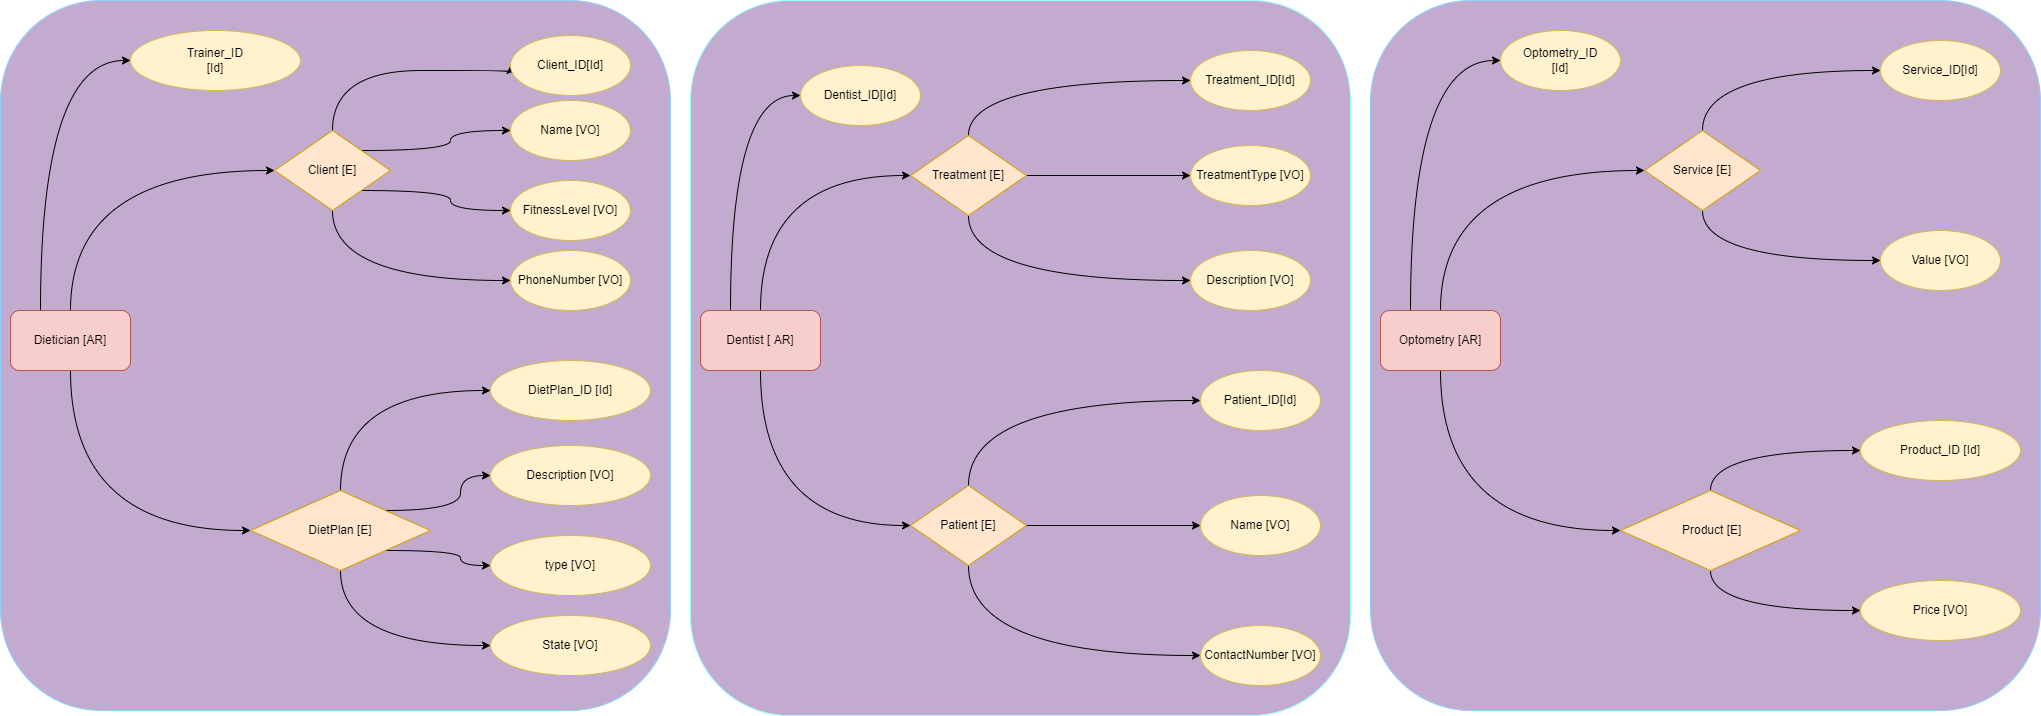

The diagram above was exported from draw.io. Its source (the exported page's mxGraphModel, read from the mxfile embedded in the PNG):
<mxGraphModel dx="2147" dy="474" grid="1" gridSize="10" guides="1" tooltips="1" connect="1" arrows="1" fold="1" page="1" pageScale="1" pageWidth="827" pageHeight="1169" math="0" shadow="0">
  <root>
    <mxCell id="-ZrJTjYsVQfm-xBjWlmg-0" />
    <mxCell id="-ZrJTjYsVQfm-xBjWlmg-1" parent="-ZrJTjYsVQfm-xBjWlmg-0" />
    <mxCell id="sVCwnbpzoc6H6X5lK1ae-0" value="" style="rounded=1;whiteSpace=wrap;html=1;direction=south;fillColor=#C3ABD0;strokeColor=#8CD1FF;fontColor=#333333;" parent="-ZrJTjYsVQfm-xBjWlmg-1" vertex="1">
      <mxGeometry x="660" y="150" width="670" height="710" as="geometry" />
    </mxCell>
    <mxCell id="-ZrJTjYsVQfm-xBjWlmg-37" value="" style="rounded=1;whiteSpace=wrap;html=1;direction=south;fillColor=#C3ABD0;strokeColor=#99FFFF;fontColor=#333333;" parent="-ZrJTjYsVQfm-xBjWlmg-1" vertex="1">
      <mxGeometry x="-20" y="150" width="660" height="715" as="geometry" />
    </mxCell>
    <mxCell id="-ZrJTjYsVQfm-xBjWlmg-23" style="edgeStyle=orthogonalEdgeStyle;curved=1;orthogonalLoop=1;jettySize=auto;html=1;exitX=0.5;exitY=0;exitDx=0;exitDy=0;entryX=0;entryY=0.5;entryDx=0;entryDy=0;" parent="-ZrJTjYsVQfm-xBjWlmg-1" source="-ZrJTjYsVQfm-xBjWlmg-2" target="-ZrJTjYsVQfm-xBjWlmg-3" edge="1">
      <mxGeometry relative="1" as="geometry" />
    </mxCell>
    <mxCell id="-ZrJTjYsVQfm-xBjWlmg-24" style="edgeStyle=orthogonalEdgeStyle;curved=1;orthogonalLoop=1;jettySize=auto;html=1;entryX=0;entryY=0.5;entryDx=0;entryDy=0;exitX=0.5;exitY=1;exitDx=0;exitDy=0;" parent="-ZrJTjYsVQfm-xBjWlmg-1" source="-ZrJTjYsVQfm-xBjWlmg-2" target="-ZrJTjYsVQfm-xBjWlmg-5" edge="1">
      <mxGeometry relative="1" as="geometry" />
    </mxCell>
    <mxCell id="-ZrJTjYsVQfm-xBjWlmg-72" style="edgeStyle=orthogonalEdgeStyle;curved=1;orthogonalLoop=1;jettySize=auto;html=1;exitX=0.25;exitY=0;exitDx=0;exitDy=0;entryX=0;entryY=0.5;entryDx=0;entryDy=0;" parent="-ZrJTjYsVQfm-xBjWlmg-1" source="-ZrJTjYsVQfm-xBjWlmg-2" target="-ZrJTjYsVQfm-xBjWlmg-71" edge="1">
      <mxGeometry relative="1" as="geometry" />
    </mxCell>
    <mxCell id="-ZrJTjYsVQfm-xBjWlmg-2" value="Dentist [ AR]" style="rounded=1;whiteSpace=wrap;html=1;fillColor=#f8cecc;strokeColor=#b85450;" parent="-ZrJTjYsVQfm-xBjWlmg-1" vertex="1">
      <mxGeometry x="-10" y="460" width="120" height="60" as="geometry" />
    </mxCell>
    <mxCell id="-ZrJTjYsVQfm-xBjWlmg-29" style="edgeStyle=orthogonalEdgeStyle;curved=1;orthogonalLoop=1;jettySize=auto;html=1;exitX=0.5;exitY=0;exitDx=0;exitDy=0;entryX=0;entryY=0.5;entryDx=0;entryDy=0;" parent="-ZrJTjYsVQfm-xBjWlmg-1" source="-ZrJTjYsVQfm-xBjWlmg-3" target="-ZrJTjYsVQfm-xBjWlmg-16" edge="1">
      <mxGeometry relative="1" as="geometry" />
    </mxCell>
    <mxCell id="eyTWQhsz3zIfWNdgYiLD-8" style="edgeStyle=orthogonalEdgeStyle;curved=1;rounded=0;orthogonalLoop=1;jettySize=auto;html=1;exitX=1;exitY=0.5;exitDx=0;exitDy=0;entryX=0;entryY=0.5;entryDx=0;entryDy=0;" parent="-ZrJTjYsVQfm-xBjWlmg-1" source="-ZrJTjYsVQfm-xBjWlmg-3" target="-ZrJTjYsVQfm-xBjWlmg-14" edge="1">
      <mxGeometry relative="1" as="geometry" />
    </mxCell>
    <mxCell id="eyTWQhsz3zIfWNdgYiLD-9" style="edgeStyle=orthogonalEdgeStyle;curved=1;rounded=0;orthogonalLoop=1;jettySize=auto;html=1;exitX=0.5;exitY=1;exitDx=0;exitDy=0;entryX=0;entryY=0.5;entryDx=0;entryDy=0;" parent="-ZrJTjYsVQfm-xBjWlmg-1" source="-ZrJTjYsVQfm-xBjWlmg-3" target="xZiSbZBuFw1bV8pRf2Mg-0" edge="1">
      <mxGeometry relative="1" as="geometry" />
    </mxCell>
    <mxCell id="-ZrJTjYsVQfm-xBjWlmg-3" value="Treatment [E]" style="rhombus;whiteSpace=wrap;html=1;fillColor=#ffe6cc;strokeColor=#d79b00;" parent="-ZrJTjYsVQfm-xBjWlmg-1" vertex="1">
      <mxGeometry x="200" y="285" width="116" height="80" as="geometry" />
    </mxCell>
    <mxCell id="eyTWQhsz3zIfWNdgYiLD-11" style="edgeStyle=orthogonalEdgeStyle;curved=1;rounded=0;orthogonalLoop=1;jettySize=auto;html=1;exitX=0.5;exitY=0;exitDx=0;exitDy=0;entryX=0;entryY=0.5;entryDx=0;entryDy=0;" parent="-ZrJTjYsVQfm-xBjWlmg-1" source="-ZrJTjYsVQfm-xBjWlmg-5" target="qgKCuVZeWQlUsFsr9aJ--1" edge="1">
      <mxGeometry relative="1" as="geometry" />
    </mxCell>
    <mxCell id="eyTWQhsz3zIfWNdgYiLD-12" style="edgeStyle=orthogonalEdgeStyle;curved=1;rounded=0;orthogonalLoop=1;jettySize=auto;html=1;exitX=1;exitY=0.5;exitDx=0;exitDy=0;entryX=0;entryY=0.5;entryDx=0;entryDy=0;" parent="-ZrJTjYsVQfm-xBjWlmg-1" source="-ZrJTjYsVQfm-xBjWlmg-5" target="-ZrJTjYsVQfm-xBjWlmg-18" edge="1">
      <mxGeometry relative="1" as="geometry" />
    </mxCell>
    <mxCell id="eyTWQhsz3zIfWNdgYiLD-14" style="edgeStyle=orthogonalEdgeStyle;curved=1;rounded=0;orthogonalLoop=1;jettySize=auto;html=1;exitX=0.5;exitY=1;exitDx=0;exitDy=0;entryX=0;entryY=0.5;entryDx=0;entryDy=0;" parent="-ZrJTjYsVQfm-xBjWlmg-1" source="-ZrJTjYsVQfm-xBjWlmg-5" target="C9Ypb5HqJfrOj7Qionbp-0" edge="1">
      <mxGeometry relative="1" as="geometry" />
    </mxCell>
    <mxCell id="-ZrJTjYsVQfm-xBjWlmg-5" value="Patient [E]" style="rhombus;whiteSpace=wrap;html=1;fillColor=#ffe6cc;strokeColor=#d79b00;" parent="-ZrJTjYsVQfm-xBjWlmg-1" vertex="1">
      <mxGeometry x="200" y="635" width="116" height="80" as="geometry" />
    </mxCell>
    <mxCell id="-ZrJTjYsVQfm-xBjWlmg-14" value="TreatmentType [VO]" style="ellipse;whiteSpace=wrap;html=1;fillColor=#fff2cc;strokeColor=#d6b656;" parent="-ZrJTjYsVQfm-xBjWlmg-1" vertex="1">
      <mxGeometry x="480" y="295" width="120" height="60" as="geometry" />
    </mxCell>
    <mxCell id="-ZrJTjYsVQfm-xBjWlmg-16" value="Treatment_ID[Id]" style="ellipse;whiteSpace=wrap;html=1;fillColor=#fff2cc;strokeColor=#d6b656;" parent="-ZrJTjYsVQfm-xBjWlmg-1" vertex="1">
      <mxGeometry x="480" y="200" width="120" height="60" as="geometry" />
    </mxCell>
    <mxCell id="-ZrJTjYsVQfm-xBjWlmg-18" value="Name [VO]" style="ellipse;whiteSpace=wrap;html=1;fillColor=#fff2cc;strokeColor=#d6b656;" parent="-ZrJTjYsVQfm-xBjWlmg-1" vertex="1">
      <mxGeometry x="490" y="645" width="120" height="60" as="geometry" />
    </mxCell>
    <mxCell id="-ZrJTjYsVQfm-xBjWlmg-39" style="edgeStyle=orthogonalEdgeStyle;curved=1;orthogonalLoop=1;jettySize=auto;html=1;exitX=0.5;exitY=0;exitDx=0;exitDy=0;entryX=0;entryY=0.5;entryDx=0;entryDy=0;" parent="-ZrJTjYsVQfm-xBjWlmg-1" source="-ZrJTjYsVQfm-xBjWlmg-42" target="-ZrJTjYsVQfm-xBjWlmg-47" edge="1">
      <mxGeometry relative="1" as="geometry" />
    </mxCell>
    <mxCell id="-ZrJTjYsVQfm-xBjWlmg-76" style="edgeStyle=orthogonalEdgeStyle;curved=1;orthogonalLoop=1;jettySize=auto;html=1;exitX=0.25;exitY=0;exitDx=0;exitDy=0;entryX=0;entryY=0.5;entryDx=0;entryDy=0;" parent="-ZrJTjYsVQfm-xBjWlmg-1" source="-ZrJTjYsVQfm-xBjWlmg-42" target="-ZrJTjYsVQfm-xBjWlmg-75" edge="1">
      <mxGeometry relative="1" as="geometry" />
    </mxCell>
    <mxCell id="Gnm2nFrbqx_fyj5Q0zp--1" style="edgeStyle=orthogonalEdgeStyle;curved=1;rounded=0;orthogonalLoop=1;jettySize=auto;html=1;exitX=0.5;exitY=1;exitDx=0;exitDy=0;entryX=0;entryY=0.5;entryDx=0;entryDy=0;" parent="-ZrJTjYsVQfm-xBjWlmg-1" source="-ZrJTjYsVQfm-xBjWlmg-42" target="mwaojzV3r6o1xzD12tqZ-4" edge="1">
      <mxGeometry relative="1" as="geometry" />
    </mxCell>
    <mxCell id="-ZrJTjYsVQfm-xBjWlmg-42" value="Optometry [AR]" style="rounded=1;whiteSpace=wrap;html=1;fillColor=#f8cecc;strokeColor=#b85450;" parent="-ZrJTjYsVQfm-xBjWlmg-1" vertex="1">
      <mxGeometry x="670" y="460" width="120" height="60" as="geometry" />
    </mxCell>
    <mxCell id="eyTWQhsz3zIfWNdgYiLD-18" style="edgeStyle=orthogonalEdgeStyle;curved=1;rounded=0;orthogonalLoop=1;jettySize=auto;html=1;exitX=0.5;exitY=1;exitDx=0;exitDy=0;entryX=0;entryY=0.5;entryDx=0;entryDy=0;" parent="-ZrJTjYsVQfm-xBjWlmg-1" source="-ZrJTjYsVQfm-xBjWlmg-47" target="DFlq89-yWeU3pVmoQoxW-0" edge="1">
      <mxGeometry relative="1" as="geometry" />
    </mxCell>
    <mxCell id="eyTWQhsz3zIfWNdgYiLD-24" style="edgeStyle=orthogonalEdgeStyle;curved=1;rounded=0;orthogonalLoop=1;jettySize=auto;html=1;exitX=0.5;exitY=0;exitDx=0;exitDy=0;entryX=0;entryY=0.5;entryDx=0;entryDy=0;" parent="-ZrJTjYsVQfm-xBjWlmg-1" source="-ZrJTjYsVQfm-xBjWlmg-47" target="-ZrJTjYsVQfm-xBjWlmg-66" edge="1">
      <mxGeometry relative="1" as="geometry">
        <Array as="points">
          <mxPoint x="992" y="220" />
          <mxPoint x="1170" y="220" />
        </Array>
      </mxGeometry>
    </mxCell>
    <mxCell id="-ZrJTjYsVQfm-xBjWlmg-47" value="Service [E]" style="rhombus;whiteSpace=wrap;html=1;fillColor=#ffe6cc;strokeColor=#d79b00;" parent="-ZrJTjYsVQfm-xBjWlmg-1" vertex="1">
      <mxGeometry x="934" y="280" width="116" height="80" as="geometry" />
    </mxCell>
    <mxCell id="-ZrJTjYsVQfm-xBjWlmg-66" value="Service_ID[Id]" style="ellipse;whiteSpace=wrap;html=1;fillColor=#fff2cc;strokeColor=#d6b656;" parent="-ZrJTjYsVQfm-xBjWlmg-1" vertex="1">
      <mxGeometry x="1170" y="190" width="120" height="60" as="geometry" />
    </mxCell>
    <mxCell id="-ZrJTjYsVQfm-xBjWlmg-71" value="Dentist_ID[Id]" style="ellipse;whiteSpace=wrap;html=1;fillColor=#fff2cc;strokeColor=#d6b656;" parent="-ZrJTjYsVQfm-xBjWlmg-1" vertex="1">
      <mxGeometry x="90" y="215" width="120" height="60" as="geometry" />
    </mxCell>
    <mxCell id="-ZrJTjYsVQfm-xBjWlmg-75" value="Optometry_ID&lt;br&gt;[Id]" style="ellipse;whiteSpace=wrap;html=1;fillColor=#fff2cc;strokeColor=#d6b656;" parent="-ZrJTjYsVQfm-xBjWlmg-1" vertex="1">
      <mxGeometry x="790" y="180" width="120" height="60" as="geometry" />
    </mxCell>
    <mxCell id="qgKCuVZeWQlUsFsr9aJ--1" value="Patient_ID[Id]" style="ellipse;whiteSpace=wrap;html=1;fillColor=#fff2cc;strokeColor=#d6b656;" parent="-ZrJTjYsVQfm-xBjWlmg-1" vertex="1">
      <mxGeometry x="490" y="520" width="120" height="60" as="geometry" />
    </mxCell>
    <mxCell id="xZiSbZBuFw1bV8pRf2Mg-0" value="Description [VO]" style="ellipse;whiteSpace=wrap;html=1;fillColor=#fff2cc;strokeColor=#d6b656;" parent="-ZrJTjYsVQfm-xBjWlmg-1" vertex="1">
      <mxGeometry x="480" y="400" width="120" height="60" as="geometry" />
    </mxCell>
    <mxCell id="DFlq89-yWeU3pVmoQoxW-0" value="Value [VO]" style="ellipse;whiteSpace=wrap;html=1;fillColor=#fff2cc;strokeColor=#d6b656;" parent="-ZrJTjYsVQfm-xBjWlmg-1" vertex="1">
      <mxGeometry x="1170" y="380" width="120" height="60" as="geometry" />
    </mxCell>
    <mxCell id="Gnm2nFrbqx_fyj5Q0zp--4" style="edgeStyle=orthogonalEdgeStyle;curved=1;rounded=0;orthogonalLoop=1;jettySize=auto;html=1;exitX=0.5;exitY=1;exitDx=0;exitDy=0;entryX=0;entryY=0.5;entryDx=0;entryDy=0;" parent="-ZrJTjYsVQfm-xBjWlmg-1" source="mwaojzV3r6o1xzD12tqZ-4" target="Gnm2nFrbqx_fyj5Q0zp--3" edge="1">
      <mxGeometry relative="1" as="geometry" />
    </mxCell>
    <mxCell id="Gnm2nFrbqx_fyj5Q0zp--6" style="edgeStyle=orthogonalEdgeStyle;curved=1;rounded=0;orthogonalLoop=1;jettySize=auto;html=1;exitX=0.5;exitY=0;exitDx=0;exitDy=0;entryX=0;entryY=0.5;entryDx=0;entryDy=0;" parent="-ZrJTjYsVQfm-xBjWlmg-1" source="mwaojzV3r6o1xzD12tqZ-4" target="Gnm2nFrbqx_fyj5Q0zp--0" edge="1">
      <mxGeometry relative="1" as="geometry" />
    </mxCell>
    <mxCell id="mwaojzV3r6o1xzD12tqZ-4" value="&amp;nbsp;Product [E]" style="rhombus;whiteSpace=wrap;html=1;fillColor=#ffe6cc;strokeColor=#d79b00;" parent="-ZrJTjYsVQfm-xBjWlmg-1" vertex="1">
      <mxGeometry x="910" y="640" width="180" height="80" as="geometry" />
    </mxCell>
    <mxCell id="C9Ypb5HqJfrOj7Qionbp-0" value="ContactNumber [VO]" style="ellipse;whiteSpace=wrap;html=1;fillColor=#fff2cc;strokeColor=#d6b656;" parent="-ZrJTjYsVQfm-xBjWlmg-1" vertex="1">
      <mxGeometry x="490" y="775" width="120" height="60" as="geometry" />
    </mxCell>
    <mxCell id="Gnm2nFrbqx_fyj5Q0zp--0" value="Product_ID [Id]" style="ellipse;whiteSpace=wrap;html=1;fillColor=#fff2cc;strokeColor=#d6b656;" parent="-ZrJTjYsVQfm-xBjWlmg-1" vertex="1">
      <mxGeometry x="1150" y="570" width="160" height="60" as="geometry" />
    </mxCell>
    <mxCell id="Gnm2nFrbqx_fyj5Q0zp--3" value="Price [VO]" style="ellipse;whiteSpace=wrap;html=1;fillColor=#fff2cc;strokeColor=#d6b656;" parent="-ZrJTjYsVQfm-xBjWlmg-1" vertex="1">
      <mxGeometry x="1150" y="730" width="160" height="60" as="geometry" />
    </mxCell>
    <mxCell id="WRPGFqQfqUqmKzCLfs05-0" value="" style="rounded=1;whiteSpace=wrap;html=1;direction=south;fillColor=#C3ABD0;strokeColor=#8CD1FF;fontColor=#333333;" parent="-ZrJTjYsVQfm-xBjWlmg-1" vertex="1">
      <mxGeometry x="-710" y="150" width="670" height="710" as="geometry" />
    </mxCell>
    <mxCell id="WRPGFqQfqUqmKzCLfs05-1" style="edgeStyle=orthogonalEdgeStyle;curved=1;orthogonalLoop=1;jettySize=auto;html=1;exitX=0.5;exitY=0;exitDx=0;exitDy=0;entryX=0;entryY=0.5;entryDx=0;entryDy=0;" parent="-ZrJTjYsVQfm-xBjWlmg-1" source="WRPGFqQfqUqmKzCLfs05-5" target="WRPGFqQfqUqmKzCLfs05-9" edge="1">
      <mxGeometry relative="1" as="geometry" />
    </mxCell>
    <mxCell id="WRPGFqQfqUqmKzCLfs05-2" style="edgeStyle=orthogonalEdgeStyle;curved=1;orthogonalLoop=1;jettySize=auto;html=1;exitX=0.25;exitY=0;exitDx=0;exitDy=0;entryX=0;entryY=0.5;entryDx=0;entryDy=0;" parent="-ZrJTjYsVQfm-xBjWlmg-1" source="WRPGFqQfqUqmKzCLfs05-5" target="WRPGFqQfqUqmKzCLfs05-12" edge="1">
      <mxGeometry relative="1" as="geometry" />
    </mxCell>
    <mxCell id="WRPGFqQfqUqmKzCLfs05-4" style="edgeStyle=orthogonalEdgeStyle;curved=1;rounded=0;orthogonalLoop=1;jettySize=auto;html=1;exitX=0.5;exitY=1;exitDx=0;exitDy=0;entryX=0;entryY=0.5;entryDx=0;entryDy=0;" parent="-ZrJTjYsVQfm-xBjWlmg-1" source="WRPGFqQfqUqmKzCLfs05-5" target="WRPGFqQfqUqmKzCLfs05-18" edge="1">
      <mxGeometry relative="1" as="geometry" />
    </mxCell>
    <mxCell id="WRPGFqQfqUqmKzCLfs05-5" value="Dietician [AR]" style="rounded=1;whiteSpace=wrap;html=1;fillColor=#f8cecc;strokeColor=#b85450;" parent="-ZrJTjYsVQfm-xBjWlmg-1" vertex="1">
      <mxGeometry x="-700" y="460" width="120" height="60" as="geometry" />
    </mxCell>
    <mxCell id="WRPGFqQfqUqmKzCLfs05-6" style="edgeStyle=orthogonalEdgeStyle;curved=1;rounded=0;orthogonalLoop=1;jettySize=auto;html=1;exitX=1;exitY=0;exitDx=0;exitDy=0;entryX=0;entryY=0.5;entryDx=0;entryDy=0;" parent="-ZrJTjYsVQfm-xBjWlmg-1" source="WRPGFqQfqUqmKzCLfs05-9" target="WRPGFqQfqUqmKzCLfs05-13" edge="1">
      <mxGeometry relative="1" as="geometry" />
    </mxCell>
    <mxCell id="WRPGFqQfqUqmKzCLfs05-7" style="edgeStyle=orthogonalEdgeStyle;curved=1;rounded=0;orthogonalLoop=1;jettySize=auto;html=1;exitX=0.5;exitY=1;exitDx=0;exitDy=0;entryX=0;entryY=0.5;entryDx=0;entryDy=0;" parent="-ZrJTjYsVQfm-xBjWlmg-1" source="WRPGFqQfqUqmKzCLfs05-9" target="WRPGFqQfqUqmKzCLfs05-19" edge="1">
      <mxGeometry relative="1" as="geometry" />
    </mxCell>
    <mxCell id="WRPGFqQfqUqmKzCLfs05-8" style="edgeStyle=orthogonalEdgeStyle;curved=1;rounded=0;orthogonalLoop=1;jettySize=auto;html=1;exitX=0.5;exitY=0;exitDx=0;exitDy=0;entryX=0;entryY=0.5;entryDx=0;entryDy=0;" parent="-ZrJTjYsVQfm-xBjWlmg-1" source="WRPGFqQfqUqmKzCLfs05-9" target="WRPGFqQfqUqmKzCLfs05-10" edge="1">
      <mxGeometry relative="1" as="geometry">
        <Array as="points">
          <mxPoint x="-378" y="220" />
          <mxPoint x="-200" y="220" />
        </Array>
      </mxGeometry>
    </mxCell>
    <mxCell id="vb1SVlPSCWegthtI8xZC-1" style="edgeStyle=orthogonalEdgeStyle;curved=1;rounded=0;orthogonalLoop=1;jettySize=auto;html=1;exitX=1;exitY=1;exitDx=0;exitDy=0;entryX=0;entryY=0.5;entryDx=0;entryDy=0;" parent="-ZrJTjYsVQfm-xBjWlmg-1" source="WRPGFqQfqUqmKzCLfs05-9" target="vb1SVlPSCWegthtI8xZC-0" edge="1">
      <mxGeometry relative="1" as="geometry" />
    </mxCell>
    <mxCell id="WRPGFqQfqUqmKzCLfs05-9" value="Client [E]" style="rhombus;whiteSpace=wrap;html=1;fillColor=#ffe6cc;strokeColor=#d79b00;" parent="-ZrJTjYsVQfm-xBjWlmg-1" vertex="1">
      <mxGeometry x="-436" y="280" width="116" height="80" as="geometry" />
    </mxCell>
    <mxCell id="WRPGFqQfqUqmKzCLfs05-10" value="Client_ID[Id]" style="ellipse;whiteSpace=wrap;html=1;fillColor=#fff2cc;strokeColor=#d6b656;" parent="-ZrJTjYsVQfm-xBjWlmg-1" vertex="1">
      <mxGeometry x="-200" y="185" width="120" height="60" as="geometry" />
    </mxCell>
    <mxCell id="WRPGFqQfqUqmKzCLfs05-12" value="Trainer_ID&lt;br&gt;[Id]" style="ellipse;whiteSpace=wrap;html=1;fillColor=#fff2cc;strokeColor=#d6b656;" parent="-ZrJTjYsVQfm-xBjWlmg-1" vertex="1">
      <mxGeometry x="-580" y="180" width="170" height="60" as="geometry" />
    </mxCell>
    <mxCell id="WRPGFqQfqUqmKzCLfs05-13" value="Name [VO]" style="ellipse;whiteSpace=wrap;html=1;fillColor=#fff2cc;strokeColor=#d6b656;" parent="-ZrJTjYsVQfm-xBjWlmg-1" vertex="1">
      <mxGeometry x="-200" y="250" width="120" height="60" as="geometry" />
    </mxCell>
    <mxCell id="WRPGFqQfqUqmKzCLfs05-14" style="edgeStyle=orthogonalEdgeStyle;curved=1;rounded=0;orthogonalLoop=1;jettySize=auto;html=1;exitX=0.5;exitY=1;exitDx=0;exitDy=0;entryX=0;entryY=0.5;entryDx=0;entryDy=0;" parent="-ZrJTjYsVQfm-xBjWlmg-1" source="WRPGFqQfqUqmKzCLfs05-18" target="WRPGFqQfqUqmKzCLfs05-22" edge="1">
      <mxGeometry relative="1" as="geometry" />
    </mxCell>
    <mxCell id="WRPGFqQfqUqmKzCLfs05-15" style="edgeStyle=orthogonalEdgeStyle;curved=1;rounded=0;orthogonalLoop=1;jettySize=auto;html=1;exitX=0.5;exitY=0;exitDx=0;exitDy=0;entryX=0;entryY=0.5;entryDx=0;entryDy=0;" parent="-ZrJTjYsVQfm-xBjWlmg-1" source="WRPGFqQfqUqmKzCLfs05-18" target="WRPGFqQfqUqmKzCLfs05-20" edge="1">
      <mxGeometry relative="1" as="geometry" />
    </mxCell>
    <mxCell id="WRPGFqQfqUqmKzCLfs05-16" style="edgeStyle=orthogonalEdgeStyle;curved=1;rounded=0;orthogonalLoop=1;jettySize=auto;html=1;exitX=1;exitY=1;exitDx=0;exitDy=0;entryX=0;entryY=0.5;entryDx=0;entryDy=0;" parent="-ZrJTjYsVQfm-xBjWlmg-1" source="WRPGFqQfqUqmKzCLfs05-18" target="WRPGFqQfqUqmKzCLfs05-21" edge="1">
      <mxGeometry relative="1" as="geometry" />
    </mxCell>
    <mxCell id="WRPGFqQfqUqmKzCLfs05-17" style="edgeStyle=orthogonalEdgeStyle;curved=1;rounded=0;orthogonalLoop=1;jettySize=auto;html=1;exitX=1;exitY=0;exitDx=0;exitDy=0;entryX=0;entryY=0.5;entryDx=0;entryDy=0;" parent="-ZrJTjYsVQfm-xBjWlmg-1" source="WRPGFqQfqUqmKzCLfs05-18" target="WRPGFqQfqUqmKzCLfs05-23" edge="1">
      <mxGeometry relative="1" as="geometry" />
    </mxCell>
    <mxCell id="WRPGFqQfqUqmKzCLfs05-18" value="DietPlan [E]" style="rhombus;whiteSpace=wrap;html=1;fillColor=#ffe6cc;strokeColor=#d79b00;" parent="-ZrJTjYsVQfm-xBjWlmg-1" vertex="1">
      <mxGeometry x="-460" y="640" width="180" height="80" as="geometry" />
    </mxCell>
    <mxCell id="WRPGFqQfqUqmKzCLfs05-19" value="PhoneNumber [VO]" style="ellipse;whiteSpace=wrap;html=1;fillColor=#fff2cc;strokeColor=#d6b656;" parent="-ZrJTjYsVQfm-xBjWlmg-1" vertex="1">
      <mxGeometry x="-200" y="400" width="120" height="60" as="geometry" />
    </mxCell>
    <mxCell id="WRPGFqQfqUqmKzCLfs05-20" value="DietPlan_ID [Id]" style="ellipse;whiteSpace=wrap;html=1;fillColor=#fff2cc;strokeColor=#d6b656;" parent="-ZrJTjYsVQfm-xBjWlmg-1" vertex="1">
      <mxGeometry x="-220" y="510" width="160" height="60" as="geometry" />
    </mxCell>
    <mxCell id="WRPGFqQfqUqmKzCLfs05-21" value="type [VO]" style="ellipse;whiteSpace=wrap;html=1;fillColor=#fff2cc;strokeColor=#d6b656;" parent="-ZrJTjYsVQfm-xBjWlmg-1" vertex="1">
      <mxGeometry x="-220" y="685" width="160" height="60" as="geometry" />
    </mxCell>
    <mxCell id="WRPGFqQfqUqmKzCLfs05-22" value="State [VO]" style="ellipse;whiteSpace=wrap;html=1;fillColor=#fff2cc;strokeColor=#d6b656;" parent="-ZrJTjYsVQfm-xBjWlmg-1" vertex="1">
      <mxGeometry x="-220" y="765" width="160" height="60" as="geometry" />
    </mxCell>
    <mxCell id="WRPGFqQfqUqmKzCLfs05-23" value="Description [VO]" style="ellipse;whiteSpace=wrap;html=1;fillColor=#fff2cc;strokeColor=#d6b656;" parent="-ZrJTjYsVQfm-xBjWlmg-1" vertex="1">
      <mxGeometry x="-220" y="595" width="160" height="60" as="geometry" />
    </mxCell>
    <mxCell id="vb1SVlPSCWegthtI8xZC-0" value="FitnessLevel [VO]" style="ellipse;whiteSpace=wrap;html=1;fillColor=#fff2cc;strokeColor=#d6b656;" parent="-ZrJTjYsVQfm-xBjWlmg-1" vertex="1">
      <mxGeometry x="-200" y="330" width="120" height="60" as="geometry" />
    </mxCell>
  </root>
</mxGraphModel>